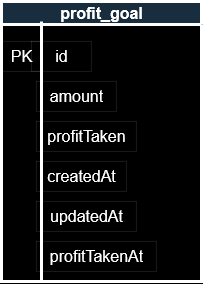

The diagram above was exported from draw.io. Its source (the exported page's mxGraphModel, read from the mxfile embedded in the PNG):
<mxGraphModel dx="1224" dy="1158" grid="1" gridSize="10" guides="1" tooltips="1" connect="1" arrows="1" fold="1" page="1" pageScale="1" pageWidth="850" pageHeight="1100" background="#000000" math="0" shadow="0">
  <root>
    <mxCell id="0" />
    <mxCell id="1" parent="0" />
    <mxCell id="NYSknXS-L6TUoidxvnuA-1" parent="1" style="swimlane;html=1;strokeColor=#FFFFFF;fontColor=#FFFFFF;fontSize=16;fillColor=#182E3E;strokeWidth=3;startSize=23;" value="profit_goal" vertex="1">
      <mxGeometry height="280" width="200" x="40" y="40" as="geometry" />
    </mxCell>
    <mxCell id="NYSknXS-L6TUoidxvnuA-2" parent="NYSknXS-L6TUoidxvnuA-1" style="text;html=1;align=center;verticalAlign=middle;resizable=0;points=[];autosize=1;strokeColor=#FFFFFF;fontColor=#FFFFFF;fontSize=16;strokeWidth=0;" value="PK " vertex="1">
      <mxGeometry height="30" width="40" y="40" as="geometry" />
    </mxCell>
    <mxCell id="NYSknXS-L6TUoidxvnuA-4" parent="NYSknXS-L6TUoidxvnuA-1" style="text;html=1;align=center;verticalAlign=middle;rounded=0;strokeColor=#FFFFFF;fontColor=#FFFFFF;fontSize=16;strokeWidth=0;" value="id" vertex="1">
      <mxGeometry height="30" width="60" x="30" y="40" as="geometry" />
    </mxCell>
    <mxCell id="NYSknXS-L6TUoidxvnuA-10" parent="NYSknXS-L6TUoidxvnuA-1" style="text;html=1;align=center;verticalAlign=middle;resizable=0;points=[];autosize=1;strokeColor=#FFFFFF;fontColor=#FFFFFF;fontSize=16;strokeWidth=0;" value="&lt;div&gt;amount&lt;/div&gt;" vertex="1">
      <mxGeometry height="30" width="80" x="35" y="80" as="geometry" />
    </mxCell>
    <mxCell id="NYSknXS-L6TUoidxvnuA-11" parent="NYSknXS-L6TUoidxvnuA-1" style="text;html=1;align=center;verticalAlign=middle;resizable=0;points=[];autosize=1;strokeColor=#FFFFFF;fontColor=#FFFFFF;fontSize=16;strokeWidth=0;" value="profitTaken" vertex="1">
      <mxGeometry height="30" width="100" x="35" y="120" as="geometry" />
    </mxCell>
    <mxCell id="NYSknXS-L6TUoidxvnuA-13" parent="NYSknXS-L6TUoidxvnuA-1" style="text;html=1;align=center;verticalAlign=middle;resizable=0;points=[];autosize=1;strokeColor=#FFFFFF;fontColor=#FFFFFF;fontSize=16;strokeWidth=0;" value="updatedAt" vertex="1">
      <mxGeometry height="30" width="100" x="35" y="200" as="geometry" />
    </mxCell>
    <mxCell id="NYSknXS-L6TUoidxvnuA-17" parent="NYSknXS-L6TUoidxvnuA-1" style="text;html=1;align=center;verticalAlign=middle;resizable=0;points=[];autosize=1;strokeColor=#FFFFFF;fontColor=#FFFFFF;fontSize=16;strokeWidth=0;" value="createdAt" vertex="1">
      <mxGeometry height="30" width="90" x="35" y="160" as="geometry" />
    </mxCell>
    <mxCell id="a4ebWhbMdprQWyWT2Fly-1" parent="NYSknXS-L6TUoidxvnuA-1" style="text;html=1;align=center;verticalAlign=middle;resizable=0;points=[];autosize=1;strokeColor=#FFFFFF;fontColor=#FFFFFF;fontSize=16;strokeWidth=0;" value="profitTakenAt" vertex="1">
      <mxGeometry height="30" width="120" x="35" y="240" as="geometry" />
    </mxCell>
    <mxCell id="NYSknXS-L6TUoidxvnuA-3" edge="1" parent="NYSknXS-L6TUoidxvnuA-1" style="endArrow=none;html=1;rounded=0;strokeColor=#FFFFFF;fontColor=#FFFFFF;fontSize=16;strokeWidth=3;" value="">
      <mxGeometry height="50" relative="1" width="50" as="geometry">
        <mxPoint x="40" y="280" as="sourcePoint" />
        <mxPoint x="40" y="20" as="targetPoint" />
      </mxGeometry>
    </mxCell>
  </root>
</mxGraphModel>